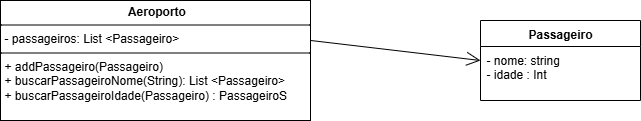

The diagram above was exported from draw.io. Its source (the exported page's mxGraphModel, read from the mxfile embedded in the PNG):
<mxGraphModel dx="1103" dy="520" grid="1" gridSize="10" guides="1" tooltips="1" connect="1" arrows="1" fold="1" page="1" pageScale="1" pageWidth="827" pageHeight="1169" math="0" shadow="0">
  <root>
    <mxCell id="0" />
    <mxCell id="1" parent="0" />
    <mxCell id="Zy12pGtpkBJkaKOhrUmt-16" value="&lt;p style=&quot;margin:0px;margin-top:4px;text-align:center;&quot;&gt;&lt;b&gt;&amp;nbsp;Aeroporto&lt;/b&gt;&lt;/p&gt;&lt;hr size=&quot;1&quot; style=&quot;border-style:solid;&quot;&gt;&lt;p style=&quot;margin:0px;margin-left:4px;&quot;&gt;- passageiros: List &amp;lt;Passageiro&amp;gt;&lt;/p&gt;&lt;hr size=&quot;1&quot; style=&quot;border-style:solid;&quot;&gt;&lt;p style=&quot;margin:0px;margin-left:4px;&quot;&gt;+ addPassageiro(Passageiro)&lt;/p&gt;&lt;p style=&quot;margin:0px;margin-left:4px;&quot;&gt;+ buscarPassageiroNome(String):&amp;nbsp;&lt;span style=&quot;background-color: transparent; color: light-dark(rgb(0, 0, 0), rgb(255, 255, 255));&quot;&gt;List &amp;lt;Passageiro&amp;gt;&lt;/span&gt;&lt;/p&gt;&lt;p style=&quot;margin:0px;margin-left:4px;&quot;&gt;+ buscarPassageiroIdade(Passageiro) : PassageiroS&lt;/p&gt;" style="verticalAlign=top;align=left;overflow=fill;html=1;whiteSpace=wrap;" parent="1" vertex="1">
      <mxGeometry x="90" y="140" width="310" height="120" as="geometry" />
    </mxCell>
    <mxCell id="Zy12pGtpkBJkaKOhrUmt-29" value="Passageiro" style="swimlane;fontStyle=1;align=center;verticalAlign=top;childLayout=stackLayout;horizontal=1;startSize=26;horizontalStack=0;resizeParent=1;resizeParentMax=0;resizeLast=0;collapsible=1;marginBottom=0;whiteSpace=wrap;html=1;" parent="1" vertex="1">
      <mxGeometry x="570" y="160" width="160" height="80" as="geometry" />
    </mxCell>
    <mxCell id="Zy12pGtpkBJkaKOhrUmt-30" value="- nome: string&lt;div&gt;- idade : Int&lt;/div&gt;" style="text;strokeColor=none;fillColor=none;align=left;verticalAlign=top;spacingLeft=4;spacingRight=4;overflow=hidden;rotatable=0;points=[[0,0.5],[1,0.5]];portConstraint=eastwest;whiteSpace=wrap;html=1;" parent="Zy12pGtpkBJkaKOhrUmt-29" vertex="1">
      <mxGeometry y="26" width="160" height="54" as="geometry" />
    </mxCell>
    <mxCell id="Zy12pGtpkBJkaKOhrUmt-31" value="" style="line;strokeWidth=1;fillColor=none;align=left;verticalAlign=middle;spacingTop=-1;spacingLeft=3;spacingRight=3;rotatable=0;labelPosition=right;points=[];portConstraint=eastwest;strokeColor=inherit;" parent="Zy12pGtpkBJkaKOhrUmt-29" vertex="1">
      <mxGeometry y="80" width="160" as="geometry" />
    </mxCell>
    <mxCell id="Zy12pGtpkBJkaKOhrUmt-37" value="" style="endArrow=open;endFill=1;endSize=12;html=1;rounded=0;exitX=1;exitY=0.333;exitDx=0;exitDy=0;exitPerimeter=0;" parent="1" source="Zy12pGtpkBJkaKOhrUmt-16" edge="1">
      <mxGeometry width="160" relative="1" as="geometry">
        <mxPoint x="400" y="190" as="sourcePoint" />
        <mxPoint x="570" y="200" as="targetPoint" />
      </mxGeometry>
    </mxCell>
  </root>
</mxGraphModel>